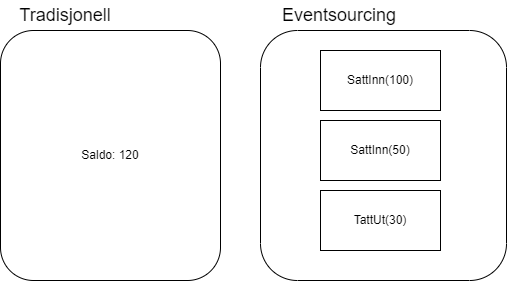

The diagram above was exported from draw.io. Its source (the exported page's mxGraphModel, read from the mxfile embedded in the PNG):
<mxGraphModel dx="1102" dy="2034" grid="1" gridSize="10" guides="1" tooltips="1" connect="1" arrows="1" fold="1" page="1" pageScale="1" pageWidth="827" pageHeight="1169" math="0" shadow="0">
  <root>
    <mxCell id="0" />
    <mxCell id="1" parent="0" />
    <mxCell id="FWpSF5oOAG_d2iLzWNTc-8" value="" style="group" vertex="1" connectable="0" parent="1">
      <mxGeometry x="20" y="-10" width="220" height="280" as="geometry" />
    </mxCell>
    <mxCell id="FWpSF5oOAG_d2iLzWNTc-1" value="Saldo: 120" style="rounded=1;whiteSpace=wrap;html=1;" vertex="1" parent="FWpSF5oOAG_d2iLzWNTc-8">
      <mxGeometry y="30" width="220" height="250" as="geometry" />
    </mxCell>
    <mxCell id="FWpSF5oOAG_d2iLzWNTc-6" value="&lt;font style=&quot;font-size: 18px;&quot;&gt;Tradisjonell&lt;/font&gt;" style="text;html=1;strokeColor=none;fillColor=none;align=center;verticalAlign=middle;whiteSpace=wrap;rounded=0;" vertex="1" parent="FWpSF5oOAG_d2iLzWNTc-8">
      <mxGeometry width="130" height="30" as="geometry" />
    </mxCell>
    <mxCell id="FWpSF5oOAG_d2iLzWNTc-9" value="" style="group" vertex="1" connectable="0" parent="1">
      <mxGeometry x="280" y="-10" width="246" height="280" as="geometry" />
    </mxCell>
    <mxCell id="FWpSF5oOAG_d2iLzWNTc-2" value="" style="rounded=1;whiteSpace=wrap;html=1;" vertex="1" parent="FWpSF5oOAG_d2iLzWNTc-9">
      <mxGeometry y="30" width="246" height="250" as="geometry" />
    </mxCell>
    <mxCell id="FWpSF5oOAG_d2iLzWNTc-3" value="SattInn(100)" style="rounded=0;whiteSpace=wrap;html=1;" vertex="1" parent="FWpSF5oOAG_d2iLzWNTc-9">
      <mxGeometry x="60" y="50" width="120" height="60" as="geometry" />
    </mxCell>
    <mxCell id="FWpSF5oOAG_d2iLzWNTc-4" value="SattInn(50)" style="rounded=0;whiteSpace=wrap;html=1;" vertex="1" parent="FWpSF5oOAG_d2iLzWNTc-9">
      <mxGeometry x="60" y="120" width="120" height="60" as="geometry" />
    </mxCell>
    <mxCell id="FWpSF5oOAG_d2iLzWNTc-5" value="TattUt(30)" style="rounded=0;whiteSpace=wrap;html=1;" vertex="1" parent="FWpSF5oOAG_d2iLzWNTc-9">
      <mxGeometry x="60" y="190" width="120" height="60" as="geometry" />
    </mxCell>
    <mxCell id="FWpSF5oOAG_d2iLzWNTc-7" value="&lt;font style=&quot;font-size: 18px;&quot;&gt;Eventsourcing&lt;/font&gt;" style="text;html=1;strokeColor=none;fillColor=none;align=center;verticalAlign=middle;whiteSpace=wrap;rounded=0;" vertex="1" parent="FWpSF5oOAG_d2iLzWNTc-9">
      <mxGeometry x="14" width="130" height="30" as="geometry" />
    </mxCell>
  </root>
</mxGraphModel>